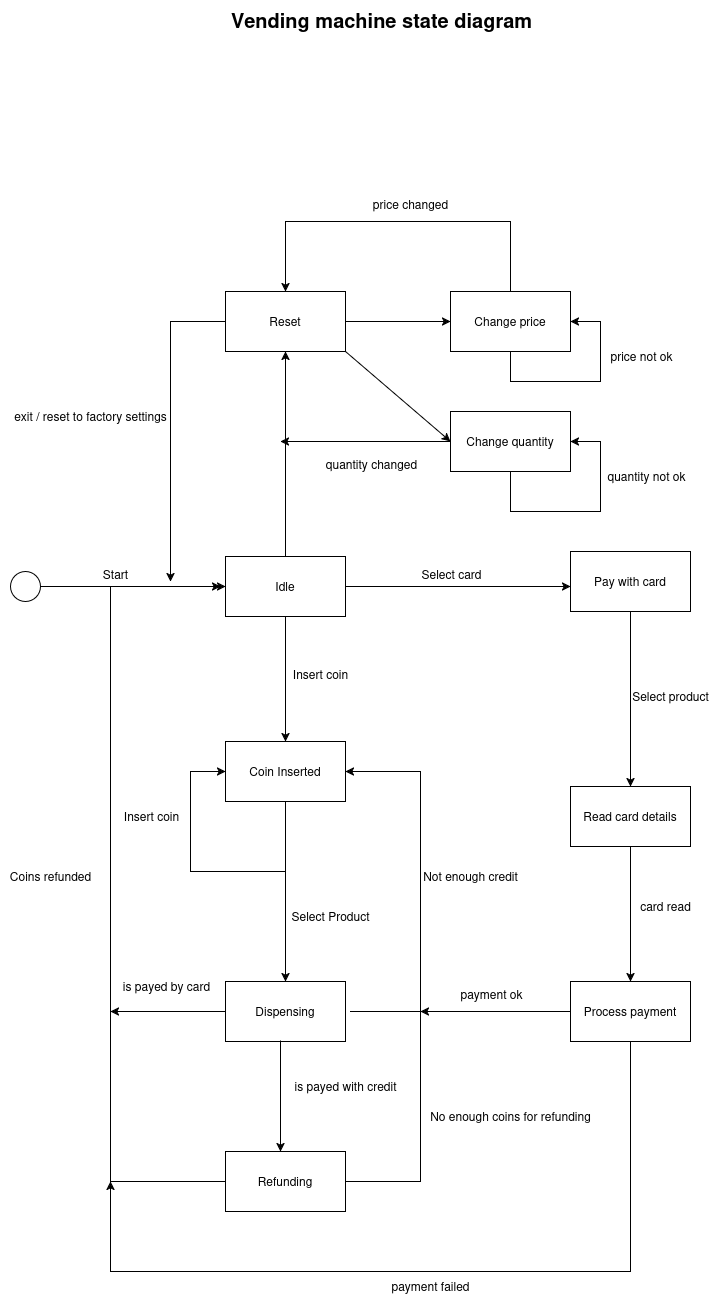

The diagram above was exported from draw.io. Its source (the exported page's mxGraphModel, read from the mxfile embedded in the PNG):
<mxGraphModel dx="1426" dy="2715" grid="0" gridSize="10" guides="1" tooltips="1" connect="1" arrows="1" fold="1" page="1" pageScale="1" pageWidth="1200" pageHeight="1920" background="#FFFFFF" math="0" shadow="0">
  <root>
    <mxCell id="0" />
    <mxCell id="1" parent="0" />
    <mxCell id="gcMvIYEHO20xvnrQpeHK-1" value="" style="ellipse;whiteSpace=wrap;html=1;aspect=fixed;" vertex="1" parent="1">
      <mxGeometry x="90" y="100" width="30" height="30" as="geometry" />
    </mxCell>
    <mxCell id="gcMvIYEHO20xvnrQpeHK-2" value="" style="endArrow=classic;html=1;rounded=0;exitX=1;exitY=0.5;exitDx=0;exitDy=0;" edge="1" parent="1" source="gcMvIYEHO20xvnrQpeHK-1">
      <mxGeometry width="50" height="50" relative="1" as="geometry">
        <mxPoint x="170" y="170" as="sourcePoint" />
        <mxPoint x="300" y="115" as="targetPoint" />
      </mxGeometry>
    </mxCell>
    <mxCell id="gcMvIYEHO20xvnrQpeHK-3" value="Start" style="text;html=1;align=center;verticalAlign=middle;resizable=0;points=[];autosize=1;strokeColor=none;fillColor=none;" vertex="1" parent="1">
      <mxGeometry x="170" y="88" width="50" height="30" as="geometry" />
    </mxCell>
    <mxCell id="gcMvIYEHO20xvnrQpeHK-4" value="&lt;b&gt;&lt;font style=&quot;font-size: 20px;&quot;&gt;Vending machine state diagram&lt;/font&gt;&lt;/b&gt;" style="text;html=1;align=center;verticalAlign=middle;resizable=0;points=[];autosize=1;strokeColor=none;fillColor=none;" vertex="1" parent="1">
      <mxGeometry x="301" y="-471" width="320" height="40" as="geometry" />
    </mxCell>
    <mxCell id="gcMvIYEHO20xvnrQpeHK-5" value="Idle" style="rounded=0;whiteSpace=wrap;html=1;" vertex="1" parent="1">
      <mxGeometry x="305" y="85" width="120" height="60" as="geometry" />
    </mxCell>
    <mxCell id="gcMvIYEHO20xvnrQpeHK-6" value="" style="endArrow=classic;html=1;rounded=0;exitX=0.5;exitY=1;exitDx=0;exitDy=0;" edge="1" parent="1" source="gcMvIYEHO20xvnrQpeHK-5">
      <mxGeometry width="50" height="50" relative="1" as="geometry">
        <mxPoint x="410" y="290" as="sourcePoint" />
        <mxPoint x="365" y="270" as="targetPoint" />
      </mxGeometry>
    </mxCell>
    <mxCell id="gcMvIYEHO20xvnrQpeHK-7" value="Coin Inserted" style="rounded=0;whiteSpace=wrap;html=1;" vertex="1" parent="1">
      <mxGeometry x="305" y="270" width="120" height="60" as="geometry" />
    </mxCell>
    <mxCell id="gcMvIYEHO20xvnrQpeHK-8" value="Insert coin" style="text;html=1;align=center;verticalAlign=middle;resizable=0;points=[];autosize=1;strokeColor=none;fillColor=none;" vertex="1" parent="1">
      <mxGeometry x="360" y="188" width="80" height="30" as="geometry" />
    </mxCell>
    <mxCell id="gcMvIYEHO20xvnrQpeHK-9" value="" style="endArrow=classic;html=1;rounded=0;entryX=0;entryY=0.5;entryDx=0;entryDy=0;" edge="1" parent="1" target="gcMvIYEHO20xvnrQpeHK-7">
      <mxGeometry width="50" height="50" relative="1" as="geometry">
        <mxPoint x="365" y="331" as="sourcePoint" />
        <mxPoint x="270" y="300" as="targetPoint" />
        <Array as="points">
          <mxPoint x="365" y="400" />
          <mxPoint x="270" y="400" />
          <mxPoint x="270" y="300" />
        </Array>
      </mxGeometry>
    </mxCell>
    <mxCell id="gcMvIYEHO20xvnrQpeHK-10" value="Insert coin" style="text;html=1;align=center;verticalAlign=middle;resizable=0;points=[];autosize=1;strokeColor=none;fillColor=none;" vertex="1" parent="1">
      <mxGeometry x="191" y="330" width="80" height="30" as="geometry" />
    </mxCell>
    <mxCell id="gcMvIYEHO20xvnrQpeHK-11" value="" style="endArrow=classic;html=1;rounded=0;exitX=0.5;exitY=1;exitDx=0;exitDy=0;" edge="1" parent="1" source="gcMvIYEHO20xvnrQpeHK-7">
      <mxGeometry width="50" height="50" relative="1" as="geometry">
        <mxPoint x="360" y="500" as="sourcePoint" />
        <mxPoint x="365" y="510" as="targetPoint" />
      </mxGeometry>
    </mxCell>
    <mxCell id="gcMvIYEHO20xvnrQpeHK-12" value="Select Product" style="text;html=1;align=center;verticalAlign=middle;resizable=0;points=[];autosize=1;strokeColor=none;fillColor=none;" vertex="1" parent="1">
      <mxGeometry x="360" y="430" width="100" height="30" as="geometry" />
    </mxCell>
    <mxCell id="gcMvIYEHO20xvnrQpeHK-13" value="Dispensing" style="rounded=0;whiteSpace=wrap;html=1;" vertex="1" parent="1">
      <mxGeometry x="305" y="510" width="120" height="60" as="geometry" />
    </mxCell>
    <mxCell id="gcMvIYEHO20xvnrQpeHK-14" value="" style="endArrow=classic;html=1;rounded=0;entryX=1;entryY=0.5;entryDx=0;entryDy=0;" edge="1" parent="1" target="gcMvIYEHO20xvnrQpeHK-7">
      <mxGeometry width="50" height="50" relative="1" as="geometry">
        <mxPoint x="430" y="540" as="sourcePoint" />
        <mxPoint x="490" y="510" as="targetPoint" />
        <Array as="points">
          <mxPoint x="500" y="540" />
          <mxPoint x="500" y="300" />
        </Array>
      </mxGeometry>
    </mxCell>
    <mxCell id="gcMvIYEHO20xvnrQpeHK-15" value="Not enough credit" style="text;html=1;align=center;verticalAlign=middle;resizable=0;points=[];autosize=1;strokeColor=none;fillColor=none;" vertex="1" parent="1">
      <mxGeometry x="490" y="390" width="120" height="30" as="geometry" />
    </mxCell>
    <mxCell id="gcMvIYEHO20xvnrQpeHK-16" value="" style="endArrow=classic;html=1;rounded=0;" edge="1" parent="1">
      <mxGeometry width="50" height="50" relative="1" as="geometry">
        <mxPoint x="360" y="569" as="sourcePoint" />
        <mxPoint x="360" y="680" as="targetPoint" />
      </mxGeometry>
    </mxCell>
    <mxCell id="gcMvIYEHO20xvnrQpeHK-17" value="Refunding" style="rounded=0;whiteSpace=wrap;html=1;" vertex="1" parent="1">
      <mxGeometry x="305" y="680" width="120" height="60" as="geometry" />
    </mxCell>
    <mxCell id="gcMvIYEHO20xvnrQpeHK-18" value="" style="endArrow=classic;html=1;rounded=0;exitX=0;exitY=0.5;exitDx=0;exitDy=0;entryX=0;entryY=0.5;entryDx=0;entryDy=0;" edge="1" parent="1" source="gcMvIYEHO20xvnrQpeHK-17" target="gcMvIYEHO20xvnrQpeHK-5">
      <mxGeometry width="50" height="50" relative="1" as="geometry">
        <mxPoint x="150" y="720" as="sourcePoint" />
        <mxPoint x="200" y="670" as="targetPoint" />
        <Array as="points">
          <mxPoint x="190" y="710" />
          <mxPoint x="190" y="115" />
        </Array>
      </mxGeometry>
    </mxCell>
    <mxCell id="gcMvIYEHO20xvnrQpeHK-19" value="Coins refunded" style="text;html=1;align=center;verticalAlign=middle;resizable=0;points=[];autosize=1;strokeColor=none;fillColor=none;" vertex="1" parent="1">
      <mxGeometry x="80" y="390" width="100" height="30" as="geometry" />
    </mxCell>
    <mxCell id="gcMvIYEHO20xvnrQpeHK-20" value="" style="endArrow=none;html=1;rounded=0;exitX=1;exitY=0.5;exitDx=0;exitDy=0;" edge="1" parent="1" source="gcMvIYEHO20xvnrQpeHK-17">
      <mxGeometry width="50" height="50" relative="1" as="geometry">
        <mxPoint x="460" y="720" as="sourcePoint" />
        <mxPoint x="500" y="540" as="targetPoint" />
        <Array as="points">
          <mxPoint x="500" y="710" />
        </Array>
      </mxGeometry>
    </mxCell>
    <mxCell id="gcMvIYEHO20xvnrQpeHK-21" value="No enough coins for refunding" style="text;html=1;align=center;verticalAlign=middle;resizable=0;points=[];autosize=1;strokeColor=none;fillColor=none;" vertex="1" parent="1">
      <mxGeometry x="500" y="630" width="180" height="30" as="geometry" />
    </mxCell>
    <mxCell id="gcMvIYEHO20xvnrQpeHK-22" value="" style="endArrow=classic;html=1;rounded=0;exitX=1;exitY=0.5;exitDx=0;exitDy=0;" edge="1" parent="1" source="gcMvIYEHO20xvnrQpeHK-5">
      <mxGeometry width="50" height="50" relative="1" as="geometry">
        <mxPoint x="510" y="140" as="sourcePoint" />
        <mxPoint x="650" y="115" as="targetPoint" />
      </mxGeometry>
    </mxCell>
    <mxCell id="gcMvIYEHO20xvnrQpeHK-23" value="Pay with card" style="rounded=0;whiteSpace=wrap;html=1;" vertex="1" parent="1">
      <mxGeometry x="650" y="80" width="120" height="60" as="geometry" />
    </mxCell>
    <mxCell id="gcMvIYEHO20xvnrQpeHK-24" value="Select card" style="text;html=1;align=center;verticalAlign=middle;resizable=0;points=[];autosize=1;strokeColor=none;fillColor=none;" vertex="1" parent="1">
      <mxGeometry x="491" y="88" width="80" height="30" as="geometry" />
    </mxCell>
    <mxCell id="gcMvIYEHO20xvnrQpeHK-25" value="" style="endArrow=classic;html=1;rounded=0;exitX=0.5;exitY=1;exitDx=0;exitDy=0;entryX=0.5;entryY=0;entryDx=0;entryDy=0;" edge="1" parent="1" source="gcMvIYEHO20xvnrQpeHK-23" target="gcMvIYEHO20xvnrQpeHK-27">
      <mxGeometry width="50" height="50" relative="1" as="geometry">
        <mxPoint x="680" y="340" as="sourcePoint" />
        <mxPoint x="710" y="310" as="targetPoint" />
      </mxGeometry>
    </mxCell>
    <mxCell id="gcMvIYEHO20xvnrQpeHK-27" value="Read card details" style="rounded=0;whiteSpace=wrap;html=1;" vertex="1" parent="1">
      <mxGeometry x="650" y="315" width="120" height="60" as="geometry" />
    </mxCell>
    <mxCell id="gcMvIYEHO20xvnrQpeHK-28" value="Select product" style="text;html=1;align=center;verticalAlign=middle;resizable=0;points=[];autosize=1;strokeColor=none;fillColor=none;" vertex="1" parent="1">
      <mxGeometry x="700" y="210" width="100" height="30" as="geometry" />
    </mxCell>
    <mxCell id="gcMvIYEHO20xvnrQpeHK-29" value="" style="endArrow=classic;html=1;rounded=0;exitX=0.5;exitY=1;exitDx=0;exitDy=0;entryX=0.5;entryY=0;entryDx=0;entryDy=0;" edge="1" parent="1" source="gcMvIYEHO20xvnrQpeHK-27" target="gcMvIYEHO20xvnrQpeHK-31">
      <mxGeometry width="50" height="50" relative="1" as="geometry">
        <mxPoint x="730" y="440" as="sourcePoint" />
        <mxPoint x="710" y="450" as="targetPoint" />
      </mxGeometry>
    </mxCell>
    <mxCell id="gcMvIYEHO20xvnrQpeHK-31" value="Process payment" style="rounded=0;whiteSpace=wrap;html=1;" vertex="1" parent="1">
      <mxGeometry x="650" y="510" width="120" height="60" as="geometry" />
    </mxCell>
    <mxCell id="gcMvIYEHO20xvnrQpeHK-32" value="" style="endArrow=classic;html=1;rounded=0;exitX=0;exitY=0.5;exitDx=0;exitDy=0;" edge="1" parent="1" source="gcMvIYEHO20xvnrQpeHK-31">
      <mxGeometry width="50" height="50" relative="1" as="geometry">
        <mxPoint x="530" y="560" as="sourcePoint" />
        <mxPoint x="500" y="540" as="targetPoint" />
      </mxGeometry>
    </mxCell>
    <mxCell id="gcMvIYEHO20xvnrQpeHK-33" value="payment ok" style="text;html=1;align=center;verticalAlign=middle;resizable=0;points=[];autosize=1;strokeColor=none;fillColor=none;" vertex="1" parent="1">
      <mxGeometry x="526" y="508" width="90" height="30" as="geometry" />
    </mxCell>
    <mxCell id="gcMvIYEHO20xvnrQpeHK-35" value="card read" style="text;html=1;align=center;verticalAlign=middle;resizable=0;points=[];autosize=1;strokeColor=none;fillColor=none;" vertex="1" parent="1">
      <mxGeometry x="710" y="420" width="70" height="30" as="geometry" />
    </mxCell>
    <mxCell id="gcMvIYEHO20xvnrQpeHK-36" value="" style="endArrow=classic;html=1;rounded=0;exitX=0.5;exitY=1;exitDx=0;exitDy=0;" edge="1" parent="1" source="gcMvIYEHO20xvnrQpeHK-31">
      <mxGeometry width="50" height="50" relative="1" as="geometry">
        <mxPoint x="730" y="630" as="sourcePoint" />
        <mxPoint x="190" y="710" as="targetPoint" />
        <Array as="points">
          <mxPoint x="710" y="800" />
          <mxPoint x="190" y="800" />
        </Array>
      </mxGeometry>
    </mxCell>
    <mxCell id="gcMvIYEHO20xvnrQpeHK-37" value="payment failed" style="text;html=1;align=center;verticalAlign=middle;resizable=0;points=[];autosize=1;strokeColor=none;fillColor=none;" vertex="1" parent="1">
      <mxGeometry x="460" y="800" width="100" height="30" as="geometry" />
    </mxCell>
    <mxCell id="gcMvIYEHO20xvnrQpeHK-38" value="is payed with credit" style="text;html=1;align=center;verticalAlign=middle;resizable=0;points=[];autosize=1;strokeColor=none;fillColor=none;" vertex="1" parent="1">
      <mxGeometry x="360" y="600" width="130" height="30" as="geometry" />
    </mxCell>
    <mxCell id="gcMvIYEHO20xvnrQpeHK-39" value="" style="endArrow=classic;html=1;rounded=0;exitX=0;exitY=0.5;exitDx=0;exitDy=0;" edge="1" parent="1" source="gcMvIYEHO20xvnrQpeHK-13">
      <mxGeometry width="50" height="50" relative="1" as="geometry">
        <mxPoint x="210" y="550" as="sourcePoint" />
        <mxPoint x="190" y="540" as="targetPoint" />
      </mxGeometry>
    </mxCell>
    <mxCell id="gcMvIYEHO20xvnrQpeHK-40" value="is payed by card" style="text;html=1;align=center;verticalAlign=middle;resizable=0;points=[];autosize=1;strokeColor=none;fillColor=none;" vertex="1" parent="1">
      <mxGeometry x="191" y="500" width="110" height="30" as="geometry" />
    </mxCell>
    <mxCell id="gcMvIYEHO20xvnrQpeHK-41" value="" style="endArrow=classic;html=1;rounded=0;exitX=0.5;exitY=0;exitDx=0;exitDy=0;entryX=0.5;entryY=1;entryDx=0;entryDy=0;" edge="1" parent="1" source="gcMvIYEHO20xvnrQpeHK-5" target="gcMvIYEHO20xvnrQpeHK-42">
      <mxGeometry width="50" height="50" relative="1" as="geometry">
        <mxPoint x="290" y="-100" as="sourcePoint" />
        <mxPoint x="360" y="-110" as="targetPoint" />
      </mxGeometry>
    </mxCell>
    <mxCell id="gcMvIYEHO20xvnrQpeHK-42" value="Reset" style="rounded=0;whiteSpace=wrap;html=1;" vertex="1" parent="1">
      <mxGeometry x="305" y="-180" width="120" height="60" as="geometry" />
    </mxCell>
    <mxCell id="gcMvIYEHO20xvnrQpeHK-43" value="" style="endArrow=classic;html=1;rounded=0;exitX=1;exitY=0.5;exitDx=0;exitDy=0;" edge="1" parent="1" source="gcMvIYEHO20xvnrQpeHK-42">
      <mxGeometry width="50" height="50" relative="1" as="geometry">
        <mxPoint x="440" y="-110" as="sourcePoint" />
        <mxPoint x="530" y="-150" as="targetPoint" />
      </mxGeometry>
    </mxCell>
    <mxCell id="gcMvIYEHO20xvnrQpeHK-44" value="Change price" style="rounded=0;whiteSpace=wrap;html=1;" vertex="1" parent="1">
      <mxGeometry x="530" y="-180" width="120" height="60" as="geometry" />
    </mxCell>
    <mxCell id="gcMvIYEHO20xvnrQpeHK-45" value="" style="endArrow=classic;html=1;rounded=0;exitX=0.5;exitY=0;exitDx=0;exitDy=0;entryX=0.5;entryY=0;entryDx=0;entryDy=0;" edge="1" parent="1" source="gcMvIYEHO20xvnrQpeHK-44" target="gcMvIYEHO20xvnrQpeHK-42">
      <mxGeometry width="50" height="50" relative="1" as="geometry">
        <mxPoint x="580" y="-210" as="sourcePoint" />
        <mxPoint x="630" y="-260" as="targetPoint" />
        <Array as="points">
          <mxPoint x="590" y="-250" />
          <mxPoint x="365" y="-250" />
        </Array>
      </mxGeometry>
    </mxCell>
    <mxCell id="gcMvIYEHO20xvnrQpeHK-46" value="price changed" style="text;html=1;align=center;verticalAlign=middle;resizable=0;points=[];autosize=1;strokeColor=none;fillColor=none;" vertex="1" parent="1">
      <mxGeometry x="440" y="-282" width="100" height="30" as="geometry" />
    </mxCell>
    <mxCell id="gcMvIYEHO20xvnrQpeHK-47" value="" style="endArrow=classic;html=1;rounded=0;exitX=0;exitY=0.5;exitDx=0;exitDy=0;" edge="1" parent="1" source="gcMvIYEHO20xvnrQpeHK-42">
      <mxGeometry width="50" height="50" relative="1" as="geometry">
        <mxPoint x="160" y="-140" as="sourcePoint" />
        <mxPoint x="250" y="110" as="targetPoint" />
        <Array as="points">
          <mxPoint x="250" y="-150" />
        </Array>
      </mxGeometry>
    </mxCell>
    <mxCell id="gcMvIYEHO20xvnrQpeHK-48" value="exit / reset to factory settings" style="text;html=1;align=center;verticalAlign=middle;resizable=0;points=[];autosize=1;strokeColor=none;fillColor=none;" vertex="1" parent="1">
      <mxGeometry x="80" y="-70" width="180" height="30" as="geometry" />
    </mxCell>
    <mxCell id="gcMvIYEHO20xvnrQpeHK-49" value="Change quantity" style="rounded=0;whiteSpace=wrap;html=1;" vertex="1" parent="1">
      <mxGeometry x="530" y="-60" width="120" height="60" as="geometry" />
    </mxCell>
    <mxCell id="gcMvIYEHO20xvnrQpeHK-50" value="" style="endArrow=classic;html=1;rounded=0;exitX=1;exitY=1;exitDx=0;exitDy=0;entryX=0;entryY=0.5;entryDx=0;entryDy=0;" edge="1" parent="1" source="gcMvIYEHO20xvnrQpeHK-42" target="gcMvIYEHO20xvnrQpeHK-49">
      <mxGeometry width="50" height="50" relative="1" as="geometry">
        <mxPoint x="460" as="sourcePoint" />
        <mxPoint x="510" y="-50" as="targetPoint" />
      </mxGeometry>
    </mxCell>
    <mxCell id="gcMvIYEHO20xvnrQpeHK-51" value="" style="endArrow=classic;html=1;rounded=0;" edge="1" parent="1">
      <mxGeometry width="50" height="50" relative="1" as="geometry">
        <mxPoint x="530" y="-30" as="sourcePoint" />
        <mxPoint x="360" y="-30" as="targetPoint" />
      </mxGeometry>
    </mxCell>
    <mxCell id="gcMvIYEHO20xvnrQpeHK-52" value="quantity changed" style="text;html=1;align=center;verticalAlign=middle;resizable=0;points=[];autosize=1;strokeColor=none;fillColor=none;" vertex="1" parent="1">
      <mxGeometry x="396" y="-22" width="110" height="30" as="geometry" />
    </mxCell>
    <mxCell id="gcMvIYEHO20xvnrQpeHK-54" value="" style="endArrow=classic;html=1;rounded=0;exitX=0.5;exitY=1;exitDx=0;exitDy=0;entryX=1;entryY=0.5;entryDx=0;entryDy=0;" edge="1" parent="1" source="gcMvIYEHO20xvnrQpeHK-44" target="gcMvIYEHO20xvnrQpeHK-44">
      <mxGeometry width="50" height="50" relative="1" as="geometry">
        <mxPoint x="660" y="-70" as="sourcePoint" />
        <mxPoint x="680" y="-150" as="targetPoint" />
        <Array as="points">
          <mxPoint x="590" y="-90" />
          <mxPoint x="680" y="-90" />
          <mxPoint x="680" y="-150" />
        </Array>
      </mxGeometry>
    </mxCell>
    <mxCell id="gcMvIYEHO20xvnrQpeHK-55" value="price not ok" style="text;html=1;align=center;verticalAlign=middle;resizable=0;points=[];autosize=1;strokeColor=none;fillColor=none;" vertex="1" parent="1">
      <mxGeometry x="676" y="-130" width="90" height="30" as="geometry" />
    </mxCell>
    <mxCell id="gcMvIYEHO20xvnrQpeHK-56" value="" style="endArrow=classic;html=1;rounded=0;exitX=0.5;exitY=1;exitDx=0;exitDy=0;entryX=1;entryY=0.5;entryDx=0;entryDy=0;" edge="1" parent="1" source="gcMvIYEHO20xvnrQpeHK-49" target="gcMvIYEHO20xvnrQpeHK-49">
      <mxGeometry width="50" height="50" relative="1" as="geometry">
        <mxPoint x="590" y="30" as="sourcePoint" />
        <mxPoint x="650" as="targetPoint" />
        <Array as="points">
          <mxPoint x="590" y="40" />
          <mxPoint x="680" y="40" />
          <mxPoint x="680" y="-30" />
        </Array>
      </mxGeometry>
    </mxCell>
    <mxCell id="gcMvIYEHO20xvnrQpeHK-57" value="quantity not ok" style="text;html=1;align=center;verticalAlign=middle;resizable=0;points=[];autosize=1;strokeColor=none;fillColor=none;" vertex="1" parent="1">
      <mxGeometry x="676" y="-10" width="100" height="30" as="geometry" />
    </mxCell>
  </root>
</mxGraphModel>